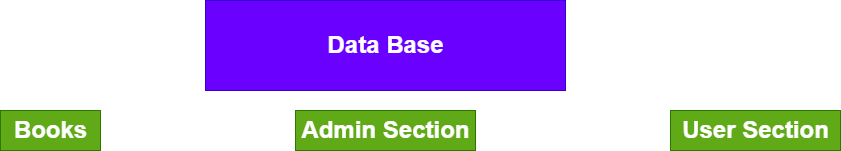

The diagram above was exported from draw.io. Its source (the exported page's mxGraphModel, read from the mxfile embedded in the PNG):
<mxGraphModel dx="1229" dy="959" grid="1" gridSize="10" guides="1" tooltips="1" connect="1" arrows="1" fold="1" page="1" pageScale="1" pageWidth="850" pageHeight="1100" math="0" shadow="0">
  <root>
    <mxCell id="0" />
    <mxCell id="1" parent="0" />
    <mxCell id="2" value="Data Base" style="text;strokeColor=#3700CC;fillColor=#6a00ff;html=1;fontSize=24;fontStyle=1;verticalAlign=middle;align=center;fontColor=#ffffff;" vertex="1" parent="1">
      <mxGeometry x="245" y="10" width="360" height="90" as="geometry" />
    </mxCell>
    <mxCell id="3" value="Books" style="text;strokeColor=#2D7600;fillColor=#60a917;html=1;fontSize=24;fontStyle=1;verticalAlign=middle;align=center;fontColor=#ffffff;" vertex="1" parent="1">
      <mxGeometry x="40" y="120" width="100" height="40" as="geometry" />
    </mxCell>
    <mxCell id="4" value="Admin Section" style="text;strokeColor=#2D7600;fillColor=#60a917;html=1;fontSize=24;fontStyle=1;verticalAlign=middle;align=center;fontColor=#ffffff;" vertex="1" parent="1">
      <mxGeometry x="335" y="120" width="180" height="40" as="geometry" />
    </mxCell>
    <mxCell id="5" value="User Section" style="text;strokeColor=#2D7600;fillColor=#60a917;html=1;fontSize=24;fontStyle=1;verticalAlign=middle;align=center;fontColor=#ffffff;" vertex="1" parent="1">
      <mxGeometry x="710" y="120" width="170" height="40" as="geometry" />
    </mxCell>
  </root>
</mxGraphModel>